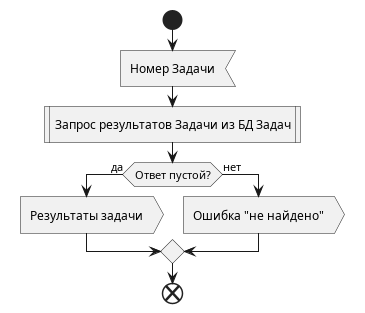

The diagram above was rendered by PlantUML. Its source (embedded in the PNG):
@startuml Get Job result

start

:Номер Задачи<
:Запрос результатов Задачи из БД Задач|
if (Ответ пустой?) then (да)
    :Результаты задачи>
else (нет)
    :Ошибка "не найдено">
endif

end

@enduml